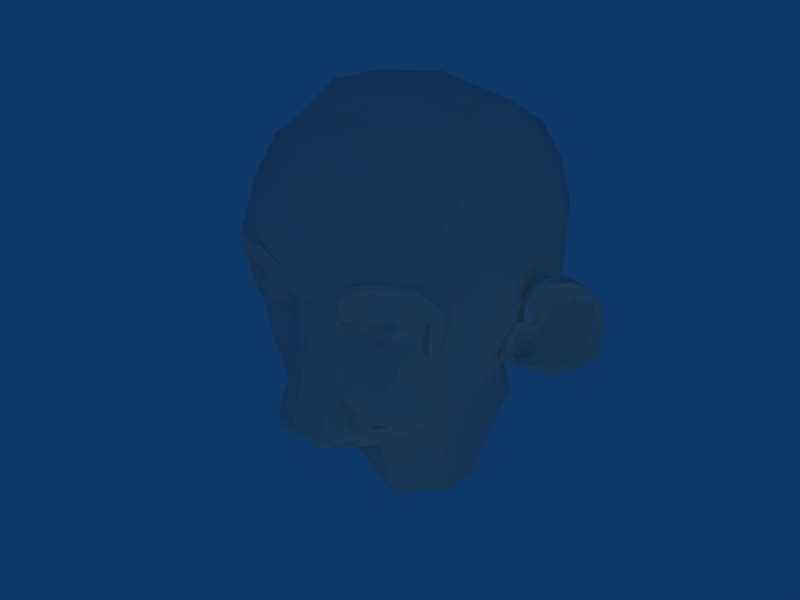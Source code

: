 # Source: GitFace.blend  (saved by Blender 2.63.0; exported with 4.5.12 LTS)
import bpy
from mathutils import Matrix  # noqa: F401  (used for matrix-valued properties, if any)

bpy.ops.wm.read_factory_settings(use_empty=True)
scene = bpy.context.scene
scene.name = 'Scene'

# ---- collections
col_collection_1 = bpy.data.collections.new('Collection 1'); scene.collection.children.link(col_collection_1)

# ---- materials (node trees are filled in below, after node groups)
mat_paintthis = bpy.data.materials.new('Paintthis')
mat_paintthis.alpha_threshold = 0.0
mat_paintthis.preview_render_type = 'FLAT'
mat_paintthis.roughness = 0.5
mat_paintthis.specular_intensity = 0.1344
mat_paintthis.line_color = (0.0, 0.0, 0.0, 1.0)

# ---- node groups
ng_auto_smooth = bpy.data.node_groups.new('Auto Smooth', 'GeometryNodeTree')
_s = ng_auto_smooth.interface.new_socket(name='Geometry', in_out='OUTPUT', socket_type='NodeSocketGeometry')
_s = ng_auto_smooth.interface.new_socket(name='Geometry', in_out='INPUT', socket_type='NodeSocketGeometry')
_s = ng_auto_smooth.interface.new_socket(name='Angle', in_out='INPUT', socket_type='NodeSocketFloat')
_s.subtype = 'ANGLE'
_s.min_value = 0.0
_s.max_value = 3.142
ng_auto_smooth.is_modifier = True
_N = ng_auto_smooth.nodes; _L = ng_auto_smooth.links
n0 = _N.new('NodeGroupOutput'); n0.name = 'Group Output'; n0.location = (480, -100)
n1 = _N.new('NodeGroupInput'); n1.name = 'Group Input'; n1.location = (-420, -300)
n2 = _N.new('NodeGroupInput'); n2.name = 'Group Input.001'; n2.location = (-60, -100)
n3 = _N.new('GeometryNodeSetShadeSmooth'); n3.name = 'Set Shade Smooth'; n3.location = (120, -100)
n3.domain = 'EDGE'
n4 = _N.new('GeometryNodeSetShadeSmooth'); n4.name = 'Set Shade Smooth.001'; n4.location = (300, -100)
n5 = _N.new('GeometryNodeInputMeshEdgeAngle'); n5.name = 'Edge Angle'; n5.location = (-420, -220)
n6 = _N.new('GeometryNodeInputEdgeSmooth'); n6.name = 'Is Edge Smooth'; n6.location = (-60, -160)
n7 = _N.new('GeometryNodeInputShadeSmooth'); n7.name = 'Is Face Smooth'; n7.location = (-240, -340)
n8 = _N.new('FunctionNodeBooleanMath'); n8.name = 'Boolean Math'; n8.location = (-60, -220)
n9 = _N.new('FunctionNodeCompare'); n9.name = 'Compare'; n9.location = (-240, -180)
n9.operation = 'LESS_EQUAL'
_L.new(n5.outputs[0], n9.inputs[0])
_L.new(n4.outputs[0], n0.inputs[0])
_L.new(n1.outputs[1], n9.inputs[1])
_L.new(n9.outputs[0], n8.inputs[0])
_L.new(n7.outputs[0], n8.inputs[1])
_L.new(n2.outputs[0], n3.inputs[0])
_L.new(n6.outputs[0], n3.inputs[1])
_L.new(n3.outputs[0], n4.inputs[0])
_L.new(n8.outputs[0], n3.inputs[2])
n0.is_active_output = True

# ---- material node trees

# ---- world
world_world = bpy.data.worlds.new('World'); scene.world = world_world
world_world.color = (0.05656, 0.2208, 0.4)
world_world.use_sun_shadow = False
world_world.sun_shadow_jitter_overblur = 0.0
world_world.cycles.sampling_method = 'MANUAL'
world_world.cycles.sample_map_resolution = 256

# ---- lights
light_spot_006 = bpy.data.lights.new('Spot.006', 'SUN')
light_spot_006.color = (1.0, 0.9658, 0.5008)
light_spot_006.transmission_factor = 0.0
light_spot_006.cutoff_distance = 30.0
light_spot_006.use_shadow = False
light_spot_006.angle = 1.571
light_spot_006.energy = 0.21
light_spot_006.shadow_buffer_clip_start = 1.001
light_spot_006.shadow_soft_size = 1.0
light_spot_006.shadow_cascade_max_distance = 1000.0
light_spot_006.cycles.use_multiple_importance_sampling = False
light_spot_002 = bpy.data.lights.new('Spot.002', 'SPOT')
light_spot_002.color = (0.4315, 0.4211, 1.0)
light_spot_002.transmission_factor = 0.0
light_spot_002.cutoff_distance = 30.0
light_spot_002.use_shadow = False
light_spot_002.energy = 100.0
light_spot_002.shadow_buffer_clip_start = 1.001
light_spot_002.shadow_soft_size = 1.0
light_spot_002.shadow_maximum_resolution = 0.006
light_spot_002.use_absolute_resolution = True
light_spot_002.spot_size = 1.309
light_spot_002.cycles.use_multiple_importance_sampling = False
light_spot_001 = bpy.data.lights.new('Spot.001', 'SPOT')
light_spot_001.color = (1.0, 0.3865, 0.3993)
light_spot_001.transmission_factor = 0.0
light_spot_001.cutoff_distance = 30.0
light_spot_001.use_shadow = False
light_spot_001.energy = 49.0
light_spot_001.shadow_buffer_clip_start = 1.001
light_spot_001.shadow_soft_size = 1.0
light_spot_001.shadow_maximum_resolution = 0.006
light_spot_001.use_absolute_resolution = True
light_spot_001.spot_size = 1.309
light_spot_001.cycles.use_multiple_importance_sampling = False
light_spot = bpy.data.lights.new('Spot', 'SPOT')
light_spot.color = (0.5304, 0.9, 0.5188)
light_spot.transmission_factor = 0.0
light_spot.cutoff_distance = 30.0
light_spot.energy = 100.0
light_spot.shadow_buffer_clip_start = 1.001
light_spot.shadow_soft_size = 1.0
light_spot.shadow_maximum_resolution = 0.006
light_spot.use_absolute_resolution = True
light_spot.spot_size = 1.309
light_spot.cycles.use_multiple_importance_sampling = False

# ---- meshes
me_cube = bpy.data.meshes.new('Cube')
me_cube.from_pydata([(1.328, 1.567, 0.5177), (1.301, 1.52, 0.47), (1.283, 1.472, 0.4208), (1.366, 1.467, 0.6076), (1.325, 1.419, 0.5548), (1.364, 1.366, 0.6916), (1.331, 1.297, 0.7072), (1.407, 1.445, 0.7612), (1.406, 1.38, 0.7936), (1.363, 1.33, 0.8286), (1.443, 1.455, 0.8877), (1.407, 1.418, 0.9367), (1.52, 1.561, 0.9256), (1.466, 1.566, 0.9834), (1.627, 1.66, 0.9481), (1.556, 1.672, 0.8733), (1.549, 1.696, 0.9781), (1.727, 1.822, 0.8731), (1.668, 1.804, 0.8412), (1.671, 1.845, 0.8908), (1.845, 1.929, 0.7318), (1.767, 1.899, 0.715), (1.707, 1.956, 0.7225), (1.792, 1.857, 0.4436), (1.893, 1.93, 0.4282), (1.748, 1.949, 0.4586), (1.842, 1.901, 0.1804), (1.758, 1.866, 0.2092), (1.681, 1.926, 0.2417), (1.684, 1.814, 0.03601), (1.639, 1.788, 0.07317), (1.57, 1.836, 0.09739), (1.503, 1.684, -0.04543), (1.476, 1.654, 0.02132), (1.43, 1.705, 0.01155), (1.36, 1.497, 0.0661), (1.355, 1.5, 0.01797), (1.296, 1.521, 0.01711), (1.244, 1.349, 0.0797), (1.229, 1.306, 0.06061), (1.162, 1.311, 0.05921), (1.187, 1.286, 0.1315), (1.151, 1.227, 0.1063), (1.116, 1.229, 0.1115), (1.198, 1.318, 0.259), (1.172, 1.252, 0.2814), (1.242, 1.419, 0.4038), (1.389, 1.45, 0.6798), (1.225, 1.372, 0.3785), (1.489, 1.576, 0.8682), (1.499, 1.788, 0.1684), (1.392, 1.665, 0.1552), (1.318, 1.519, 0.114), (1.229, 1.409, 0.1109), (1.198, 1.356, 0.1631), (1.207, 1.393, 0.2731), (1.209, 1.432, 0.3349), (1.438, 1.506, 0.8372), (1.215, 1.513, 0.3531), (1.233, 1.577, 0.381), (1.185, 1.526, 0.3495), (1.18, 1.49, 0.3063), (1.185, 1.441, 0.2941), (1.335, 1.473, 0.606), (1.281, 1.53, 0.5554), (1.279, 1.573, 0.5152), (1.377, 1.451, 0.7617), (1.407, 1.512, 0.8378), (1.128, 1.409, 0.1715), (1.451, 1.584, 0.8683), (1.121, 1.415, 0.1181), (1.205, 1.525, 0.1175), (1.337, 1.671, 0.1782), (1.387, 1.767, 0.2491), (1.462, 1.859, 0.3181), (1.554, 1.869, 0.279), (1.497, 1.677, 0.8653), (1.358, 1.456, 0.679), (1.28, 1.607, 0.4171), (1.263, 1.628, 0.4808), (1.637, 1.872, 0.4762), (1.574, 1.889, 0.6859), (1.523, 1.799, 0.8128), (1.212, 1.664, 0.2165), (1.18, 1.555, 0.1681), (1.163, 1.494, 0.1877), (1.187, 1.643, 0.2382), (1.359, 1.796, 0.6152), (1.335, 1.754, 0.5748), (1.337, 1.597, 0.661), (1.363, 1.668, 0.7345), (1.343, 1.829, 0.502), (1.314, 1.785, 0.494), (1.297, 1.804, 0.3739), (1.282, 1.765, 0.4094), (1.262, 1.751, 0.292), (1.253, 1.73, 0.3323), (1.511, 1.877, 0.4911), (1.518, 1.856, 0.654), (1.476, 1.767, 0.7833), (1.352, 1.412, 0.9294), (1.381, 1.539, 0.9723), (1.428, 1.664, 0.9553), (1.417, 1.824, 0.8753), (1.424, 1.939, 0.7139), (1.419, 1.944, 0.5064), (1.379, 1.91, 0.3472), (1.304, 1.806, 0.2061), (1.215, 1.67, 0.1213), (1.101, 1.505, 0.05007), (0.5529, 0.2966, -0.6161), (1.029, 1.221, 2.15), (0.6314, -0.4949, 1.236), (0.0, -0.2404, -0.7409), (0.0, 0.9458, 2.593), (1.272, 1.492, 0.844), (0.778, 0.08265, -0.2731), (0.0, -0.6133, 0.5224), (0.4279, 1.099, -1.61), (1.108, 0.4927, 1.933), (0.0, 0.9889, -1.807), (0.4701, 0.8707, -0.7195), (1.028, -0.2371, 1.266), (0.0, 0.4986, -0.8212), (0.0, 0.1307, 2.309), (1.088, 0.223, 0.3694), (1.133, 0.3612, 1.04), (0.7781, -0.2417, 0.2539), (0.6447, -0.5382, 1.173), (0.0, -0.6046, 1.15), (1.115, -0.1831, 0.9399), (1.038, -0.09232, 0.5444), (0.9938, -0.3335, 1.164), (0.2285, -0.1147, -0.7152), (0.4194, 0.9938, 2.531), (0.1621, -0.5781, 1.148), (0.1156, -0.5846, 0.5034), (0.1579, 1.032, -1.765), (0.175, 0.6488, -0.8002), (0.3458, 0.1521, 2.27), (0.3352, -0.5355, 0.9728), (0.3448, -0.3921, 0.3908), (0.7838, -0.266, 0.685), (0.8439, -0.2419, 0.703), (0.8654, -0.2273, 0.7641), (0.797, -0.2572, 0.8177), (0.7139, -0.2872, 0.8296), (0.6627, -0.297, 0.795), (0.724, -0.2744, 0.6894), (0.4651, -0.1616, -0.4909), (0.6124, -0.1228, -0.3323), (0.5674, -0.2934, -0.06405), (0.2292, -0.2992, -0.6629), (0.0, -0.3806, -0.7125), (0.0, -0.7284, 0.2485), (0.08757, -0.6802, 0.2415), (0.3411, -0.4108, 0.1537), (0.4484, -0.3363, -0.45), (0.4094, -0.3304, -0.5234), (0.417, -0.37, -0.3957), (0.1797, -0.5009, -0.616), (0.0, -0.5941, -0.6188), (0.0, -0.8638, -0.08657), (0.1163, -0.8049, -0.09523), (0.3459, -0.5144, -0.4093), (0.0, -0.6527, -0.4666), (0.3263, -0.4005, -0.5063), (0.2892, -0.3833, -0.5266), (0.3116, -0.4195, -0.4829), (0.1586, -0.546, -0.5545), (0.0, -0.6431, -0.5666), (0.2796, -0.4428, -0.4693), (0.0, -0.6507, -0.5003), (0.7408, 1.072, 2.42), (0.7251, 0.2619, 2.156), (0.4243, 0.9429, -1.06), (1.059, 0.06039, 1.655), (0.0, 0.7296, -1.173), (0.0, -0.3803, 1.788), (1.126, 0.9656, 0.3122), (1.18, 1.069, 0.5964), (0.1796, 0.7798, -1.134), (0.2445, -0.363, 1.796), (0.6744, -0.247, 1.788), (0.9774, -0.1201, 0.5879), (0.7727, -0.2266, 0.5365), (1.015, -0.08968, 0.8267), (0.9328, -0.2888, 1.072), (0.65, -0.4178, 1.084), (0.3894, -0.4445, 0.9155), (0.5125, -0.2423, 0.5792), (0.2523, -0.4404, 0.694), (0.2683, -0.4691, 0.805), (0.648, -0.2799, 0.7643), (0.3112, -0.401, 0.7633), (0.7987, -0.2086, 0.4599), (0.4536, -0.3208, 0.5247), (0.3589, -0.3261, 0.5653), (0.8497, 0.5135, -0.2377), (1.0, 1.03, 0.0004306), (0.2854, -0.4501, 0.4105), (0.258, -0.5024, 0.1999), (0.1751, -0.8518, -0.4082), (0.3508, -0.3648, -0.477), (0.3324, -0.3497, -0.5229), (0.3534, -0.403, -0.4476), (0.163, -0.538, -0.5743), (0.0, -0.6267, -0.5842), (0.3118, -0.437, -0.4394), (0.0, -0.6507, -0.4826), (0.6811, -0.2703, 0.7048), (0.4037, -0.254, 0.6179), (0.1046, -0.5024, 0.8329), (0.0, -0.4982, 0.8459), (0.6517, -0.278, 0.7399), (0.2976, -0.3613, 0.6952), (0.2776, -0.4012, 0.6327), (0.1853, -0.5458, 0.4637), (0.1865, -0.6292, 0.2377), (0.1407, -0.8811, -0.4001), (0.0, -0.891, -0.3896), (0.6615, -0.2724, 0.7202), (0.3419, -0.3707, 0.646), (0.4182, -0.5615, -0.2816), (0.2629, -0.7268, -0.09126), (0.1798, -0.7951, -0.4138), (0.1947, -0.5954, -0.4494), (0.04134, -0.6553, -0.4576), (0.1934, -0.5306, -0.4755), (0.06225, -0.585, -0.4663), (0.176, -0.5101, -0.4534), (0.04883, -0.6214, -0.4615), (0.0, -0.8583, -0.4044), (0.08831, -0.7934, -0.4191), (1.267, 1.415, 1.45), (1.238, 0.9972, 1.379), (1.197, 0.6218, 1.17), (1.209, 1.213, 0.683), (0.7102, 0.8312, -0.4809), (0.8819, 1.303, -0.2003), (0.6129, 1.033, -0.617), (0.5426, 1.081, -0.8556), (0.6077, 1.149, -1.576), (0.3648, 0.03324, -0.6937), (0.3301, 1.062, -1.658), (0.2961, 0.7863, -0.7801), (0.3502, -0.2059, -0.6084), (0.2739, -0.32, -0.5741), (0.2526, -0.392, -0.5491), (0.2935, 0.8493, -1.124), (0.2462, -0.3634, -0.561), (0.4367, 0.9993, -1.311), (0.0, 0.8359, -1.426), (0.1846, 0.8795, -1.422), (0.5784, 1.122, -1.199), (0.3197, 0.9376, -1.369), (0.0, 1.958, 2.488), (0.4562, 1.967, 2.412), (1.029, 2.011, 2.057), (0.7577, 1.963, 2.362), (1.267, 1.782, 1.435), (1.272, 1.601, 0.841), (0.0, 2.776, 2.137), (0.4822, 2.744, 2.095), (0.7562, 2.725, 2.035), (1.029, 2.609, 1.767), (1.265, 2.061, 1.276), (1.254, 1.733, 0.7932), (0.0, 3.209, 1.499), (0.4917, 3.173, 1.471), (0.8009, 3.075, 1.418), (1.029, 2.898, 1.303), (1.255, 2.245, 1.022), (1.249, 1.791, 0.7227), (0.4887, 3.173, 0.7368), (0.0, 3.187, 0.7798), (0.7894, 3.107, 0.6964), (1.029, 2.861, 0.6886), (1.237, 2.322, 0.6703), (1.247, 1.875, 0.5586), (0.4917, 2.918, 0.296), (0.0, 2.966, 0.3139), (1.023, 2.624, 0.2941), (0.739, 2.865, 0.2698), (1.231, 2.289, 0.377), (1.222, 1.871, 0.3992), (0.4465, 2.656, -0.08101), (0.0, 2.637, -0.09803), (0.9271, 2.363, 0.09523), (0.6174, 2.571, -0.08283), (1.135, 2.096, 0.1926), (0.3726, 2.602, -0.2814), (0.0, 2.62, -0.3164), (0.6831, 2.411, -0.1459), (0.5356, 2.573, -0.2579), (0.8226, 2.098, -0.1343), (0.3134, 2.658, -0.5347), (0.0, 2.678, -0.5183), (0.5824, 2.489, -0.5511), (0.4649, 2.643, -0.5427), (0.6076, 2.218, -0.5218), (0.335, 2.825, -0.8518), (0.0, 2.877, -0.8433), (0.6185, 2.611, -0.8634), (0.4829, 2.76, -0.8521), (0.6394, 2.359, -0.9366), (0.8701, 1.455, -0.2303), (0.6606, 1.442, -0.6189), (0.6069, 1.335, -0.9498), (0.6622, 1.218, -1.484), (0.903, 1.597, -0.101), (0.7103, 1.623, -0.4133), (0.6318, 1.594, -0.8501), (0.7476, 1.425, -1.394), (1.035, 1.791, 0.03531), (0.8033, 1.856, -0.2265), (0.632, 1.889, -0.6524), (0.7138, 1.886, -1.098), (1.02, 1.441, 0.03713), (1.059, 1.556, 0.09666), (1.107, 1.648, 0.1608), (1.194, 1.809, 0.3147), (1.013, 1.351, 0.03288), (1.066, 1.276, 0.1225), (1.122, 1.262, 0.2825), (1.196, 1.312, 0.466), (0.933, -0.1595, 0.6167), (0.7623, -0.2227, 0.5925), (0.9575, -0.1256, 0.7823), (0.8236, -0.257, 0.8902), (0.6957, -0.327, 0.9276), (0.5021, -0.3396, 0.8512), (0.5863, -0.2523, 0.6216), (0.4319, -0.325, 0.7812), (0.4796, -0.2536, 0.6457), (0.4281, -0.3087, 0.7313), (0.4439, -0.2822, 0.6934), (0.862, -0.1962, 0.6587), (0.7659, -0.2432, 0.6542), (0.926, -0.1551, 0.7597), (0.8082, -0.2537, 0.8488), (0.6995, -0.3046, 0.8746), (0.5714, -0.3224, 0.8141), (0.6554, -0.2639, 0.6624), (0.5384, -0.295, 0.7779), (0.5619, -0.25, 0.6848), (0.5197, -0.2862, 0.7432), (0.5212, -0.2332, 0.7145), (0.7936, -0.2896, 0.705), (0.8262, -0.2758, 0.7224), (0.8329, -0.2672, 0.7618), (0.7905, -0.2714, 0.7954), (0.7346, -0.2891, 0.7987), (0.7058, -0.2986, 0.7748), (0.7553, -0.2967, 0.7033), (0.6954, -0.2934, 0.7543), (0.726, -0.2942, 0.7121), (0.6975, -0.2924, 0.7398), (0.7075, -0.2922, 0.7252), (0.1585, -0.5497, -0.5348), (0.0, -0.6456, -0.55), (0.1808, -0.5534, -0.5117), (0.08175, -0.5689, -0.4896), (0.0, -0.6466, -0.5246), (0.2508, -0.4546, -0.5195), (1.327, 1.743, 0.7749), (1.335, 1.827, 0.6558), (1.313, 1.832, 0.4995), (1.268, 1.799, 0.3845), (1.215, 1.729, 0.2802), (1.167, 1.628, 0.2126), (1.093, 1.496, 0.1013), (1.251, 1.357, 0.7571), (1.314, 1.352, 0.8336), (1.304, 1.504, 0.8472), (1.313, 1.628, 0.8327), (1.082, 1.331, 0.06038), (1.072, 1.423, 0.08349), (1.213, 1.33, 0.4415), (1.218, 1.364, 0.5161), (1.296, 1.371, 0.5392), (1.284, 1.344, 0.7255), (1.24, 1.37, 0.5084), (1.273, 1.378, 0.7327), (1.091, 1.28, 0.11), (0.1376, -0.7566, -0.4182), (0.7934, -0.3041, 0.7227), (0.8064, -0.3007, 0.7365), (0.8084, -0.2987, 0.7603), (0.7874, -0.3003, 0.7769), (0.753, -0.308, 0.777), (0.7331, -0.3093, 0.7659), (0.7713, -0.3104, 0.7193), (0.7241, -0.3084, 0.7522), (0.753, -0.3131, 0.7227), (0.7245, -0.3092, 0.7406), (0.7334, -0.3106, 0.7294), (0.7889, -0.3119, 0.7541), (0.7598, -0.3167, 0.7595), (0.7806, -0.3145, 0.7357), (0.752, -0.3167, 0.7422), (0.6417, -0.5343, 1.212), (1.182, -0.0207, 0.9752), (1.073, 0.02395, 0.4706), (1.012, -0.3061, 1.22), (0.2586, -0.5542, 1.05), (0.1902, -0.5247, 0.6445), (0.789, -0.2228, 0.3464), (0.3316, -0.3802, 0.4992), (0.4244, -0.3504, 0.4662), (0.1957, -0.4838, 0.8174), (0.2334, -0.4657, 0.5763), (0.124, -0.8527, -0.216), (0.0, -0.9213, -0.2151), (0.277, -0.7751, -0.2049), (0.4038, -0.5864, -0.3739), (0.0, -0.6732, -0.4503), (0.03079, -0.6796, -0.4495), (0.1858, -0.6085, -0.4353), (0.3592, -0.554, -0.4183), (0.3248, -0.2797, -0.5849), (0.1932, -0.688, 0.04706), (0.2734, -0.5416, 0.02559), (0.2041, -0.4171, -0.6438), (0.4655, -0.3263, -0.2843), (0.4415, -0.2652, -0.5074), (0.5468, -0.2772, -0.3431), (0.3809, -0.3887, -0.199), (0.1056, -0.7457, 0.0484), (0.0, -0.8077, 0.0508), (0.0, -0.5425, -0.6734), (0.1519, -0.918, -0.3622), (0.0, -0.9213, -0.3574), (0.2726, -0.7485, -0.4006), (0.0, -0.766, -0.4131), (0.07012, -0.727, -0.4217), (0.2363, -0.6867, -0.4137), (0.2382, -0.8455, -0.3979), (0.148, -0.9055, -0.2749), (0.0, -0.9469, -0.2903), (0.3414, -0.6364, -0.4004), (0.0, -0.7305, -0.4287), (0.1866, -0.6487, -0.4272), (0.33, -0.6194, -0.423), (0.2575, -0.8161, -0.2772)], [(394, 400), (387, 399)], [(0, 3, 4, 1), (1, 4, 380, 2), (3, 47, 5, 4), (4, 5, 6, 380), (47, 7, 8, 5), (5, 8, 9, 6), (7, 57, 10, 8), (8, 10, 11, 9), (57, 49, 12, 10), (10, 12, 13, 11), (49, 15, 14, 12), (12, 14, 16, 13), (15, 18, 17, 14), (14, 17, 19, 16), (18, 21, 20, 17), (17, 20, 22, 19), (21, 23, 24, 20), (20, 24, 25, 22), (23, 27, 26, 24), (24, 26, 28, 25), (27, 30, 29, 26), (26, 29, 31, 28), (30, 33, 32, 29), (29, 32, 34, 31), (33, 35, 36, 32), (32, 36, 37, 34), (35, 38, 39, 36), (36, 39, 40, 37), (38, 41, 42, 39), (39, 42, 43, 40), (41, 44, 45, 42), (44, 48, 378, 45), (48, 46, 382, 378), (79, 0, 1, 78), (2, 59, 78, 1), (46, 58, 59, 2), (27, 75, 50, 30), (30, 50, 51, 33), (33, 51, 52, 35), (35, 52, 53, 38), (38, 53, 54, 41), (41, 54, 55, 44), (44, 55, 56, 48), (54, 68, 62, 55), (55, 62, 58, 56), (46, 48, 56, 58), (58, 60, 59), (62, 61, 60, 58), (7, 66, 67, 57), (57, 67, 69, 49), (53, 70, 68, 54), (52, 71, 70, 53), (51, 72, 71, 52), (50, 73, 72, 51), (75, 74, 73, 50), (49, 69, 76, 15), (47, 77, 66, 7), (3, 63, 77, 47), (23, 80, 75, 27), (21, 81, 80, 23), (18, 82, 81, 21), (15, 76, 82, 18), (83, 86, 85, 84), (85, 61, 62, 68), (86, 60, 61, 85), (87, 90, 89, 88), (66, 89, 90, 67), (66, 77, 89), (63, 64, 89, 77), (88, 89, 64, 65), (88, 92, 91, 87), (92, 94, 93, 91), (94, 96, 95, 93), (96, 86, 83, 95), (70, 85, 68), (71, 84, 85, 70), (72, 83, 84, 71), (73, 95, 83, 72), (74, 93, 95, 73), (97, 91, 93, 74), (98, 87, 91, 97), (99, 90, 87, 98), (69, 67, 90, 99), (80, 97, 74, 75), (81, 98, 97, 80), (82, 99, 98, 81), (76, 69, 99, 82), (60, 86, 96, 59), (59, 96, 94, 78), (78, 94, 92, 79), (79, 92, 88, 65), (0, 79, 65, 3), (3, 65, 64, 63), (9, 373, 381, 6), (11, 100, 373, 9), (13, 101, 100, 11), (16, 102, 101, 13), (19, 103, 102, 16), (22, 104, 103, 19), (25, 105, 104, 22), (28, 106, 105, 25), (31, 107, 106, 28), (34, 108, 107, 31), (37, 109, 108, 34), (40, 376, 109, 37), (43, 384, 376, 40), (402, 130, 131, 403), (401, 128, 132, 404), (404, 132, 130, 402), (124, 139, 134, 114), (123, 138, 133, 113), (405, 401, 112, 135), (110, 116, 150, 149), (116, 127, 151, 150), (113, 133, 152, 153), (136, 117, 154, 155), (127, 141, 156, 151), (425, 426, 157, 158), (426, 424, 159, 157), (430, 423, 160, 161), (428, 429, 162, 163), (424, 427, 164, 159), (139, 174, 173, 134), (174, 119, 111, 173), (180, 126, 125, 179), (181, 138, 123, 177), (135, 182, 178, 129), (182, 139, 124, 178), (122, 176, 183, 112), (176, 119, 174, 183), (112, 183, 182, 135), (183, 174, 139, 182), (130, 186, 184, 131), (132, 187, 186, 130), (128, 188, 187, 132), (140, 189, 188, 128), (194, 189, 140, 192), (131, 184, 185, 195), (185, 190, 196, 195), (403, 131, 195, 407), (125, 198, 199, 179), (116, 198, 125, 127), (409, 196, 197, 408), (407, 195, 196, 409), (157, 203, 204, 158), (203, 166, 167, 204), (159, 205, 203, 157), (205, 168, 166, 203), (160, 206, 207, 161), (206, 169, 170, 207), (164, 208, 205, 159), (208, 171, 168, 205), (129, 213, 212, 135), (405, 410, 192, 140), (117, 136, 212, 213), (406, 191, 192, 410), (191, 215, 194, 192), (196, 190, 211, 197), (200, 217, 218, 201), (217, 136, 155, 218), (432, 220, 219, 431), (406, 411, 216, 191), (411, 408, 197, 216), (191, 216, 222, 215), (216, 197, 211, 222), (421, 224, 223, 422), (428, 163, 224, 421), (431, 219, 202, 437), (414, 415, 223, 224), (141, 200, 201, 156), (427, 422, 223, 164), (209, 231, 227, 165), (231, 230, 226, 227), (230, 208, 164, 226), (172, 229, 231, 209), (229, 228, 230, 231), (228, 171, 208, 230), (232, 219, 220), (219, 232, 233, 202), (417, 227, 226, 418), (119, 235, 234, 111), (235, 372, 115, 234), (176, 236, 235, 119), (122, 126, 236, 176), (372, 235, 236, 237), (126, 180, 237, 236), (198, 238, 239, 199), (110, 238, 198, 116), (110, 121, 240, 238), (121, 175, 241, 240), (238, 240, 306, 239), (110, 243, 245, 121), (243, 133, 138, 245), (133, 243, 246, 152), (243, 110, 149, 246), (423, 420, 247, 160), (420, 425, 158, 247), (121, 245, 249, 175), (245, 138, 181, 249), (204, 250, 247, 158), (250, 206, 160, 247), (167, 248, 250, 204), (248, 169, 206, 250), (137, 253, 252, 120), (253, 181, 177, 252), (242, 254, 251, 118), (254, 241, 175, 251), (249, 255, 251, 175), (255, 244, 118, 251), (181, 253, 255, 249), (253, 137, 244, 255), (114, 134, 257, 256), (173, 111, 258, 259), (134, 173, 259, 257), (111, 234, 260, 258), (234, 115, 261, 260), (256, 257, 263, 262), (259, 258, 265, 264), (257, 259, 264, 263), (258, 260, 266, 265), (260, 261, 267, 266), (262, 263, 269, 268), (264, 265, 271, 270), (263, 264, 270, 269), (265, 266, 272, 271), (266, 267, 273, 272), (268, 269, 274, 275), (270, 271, 277, 276), (269, 270, 276, 274), (271, 272, 278, 277), (272, 273, 279, 278), (275, 274, 280, 281), (276, 277, 282, 283), (274, 276, 283, 280), (277, 278, 284, 282), (278, 279, 285, 284), (281, 280, 286, 287), (283, 282, 288, 289), (280, 283, 289, 286), (282, 284, 290, 288), (284, 285, 321, 290), (287, 286, 291, 292), (289, 288, 293, 294), (286, 289, 294, 291), (288, 290, 295, 293), (292, 291, 296, 297), (294, 293, 298, 299), (291, 294, 299, 296), (293, 295, 300, 298), (297, 296, 301, 302), (299, 298, 303, 304), (296, 299, 304, 301), (298, 300, 305, 303), (240, 241, 307, 306), (241, 254, 308, 307), (254, 242, 309, 308), (306, 307, 311, 310), (307, 308, 312, 311), (308, 309, 313, 312), (310, 311, 315, 314), (311, 312, 316, 315), (312, 313, 317, 316), (290, 314, 315, 295), (295, 315, 316, 300), (300, 316, 317, 305), (306, 310, 319, 318), (310, 314, 320, 319), (314, 290, 321, 320), (179, 324, 325, 180), (179, 199, 323, 324), (199, 239, 322, 323), (239, 306, 318, 322), (180, 325, 379, 237), (184, 326, 327, 185), (186, 328, 326, 184), (187, 329, 328, 186), (188, 330, 329, 187), (189, 331, 330, 188), (185, 327, 332, 190), (331, 189, 194, 333), (334, 211, 190, 332), (215, 335, 333, 194), (222, 336, 335, 215), (211, 334, 336, 222), (326, 337, 338, 327), (337, 143, 142, 338), (328, 339, 337, 326), (339, 144, 143, 337), (329, 340, 339, 328), (340, 145, 144, 339), (330, 341, 340, 329), (341, 146, 145, 340), (331, 342, 341, 330), (342, 147, 146, 341), (327, 338, 343, 332), (338, 142, 148, 343), (147, 342, 344, 193), (342, 331, 333, 344), (210, 345, 343, 148), (345, 334, 332, 343), (335, 346, 344, 333), (346, 214, 193, 344), (336, 347, 346, 335), (347, 221, 214, 346), (334, 345, 347, 336), (345, 210, 221, 347), (142, 143, 349, 348), (143, 144, 350, 349), (144, 145, 351, 350), (145, 146, 352, 351), (146, 147, 353, 352), (148, 142, 348, 354), (147, 193, 355, 353), (210, 148, 354, 356), (193, 214, 357, 355), (214, 221, 358, 357), (221, 210, 356, 358), (169, 359, 360, 170), (167, 364, 248), (229, 362, 361, 228), (228, 361, 364, 171), (172, 363, 362, 229), (171, 364, 168), (168, 364, 166), (248, 364, 359, 169), (166, 364, 167), (103, 365, 375, 102), (104, 366, 365, 103), (105, 367, 366, 104), (106, 368, 367, 105), (107, 369, 368, 106), (108, 370, 369, 107), (109, 371, 370, 108), (273, 366, 367, 279), (279, 367, 368, 285), (285, 368, 369, 321), (320, 321, 369, 370), (319, 320, 370, 371), (267, 365, 366, 273), (261, 375, 365, 267), (102, 375, 374, 101), (115, 374, 375, 261), (318, 377, 376, 322), (318, 319, 371, 377), (109, 376, 377, 371), (325, 378, 382, 379), (324, 45, 378, 325), (2, 380, 382, 46), (6, 381, 382, 380), (42, 45, 324, 43), (115, 372, 383, 374), (237, 379, 383, 372), (379, 382, 381, 383), (43, 324, 323, 384), (322, 376, 384, 323), (373, 374, 383, 381), (100, 101, 374, 373), (436, 385, 233, 435), (436, 433, 225, 385), (202, 233, 385, 225), (352, 353, 391, 390), (349, 350, 388, 387), (386, 392, 354, 348), (355, 357, 395, 393), (350, 351, 389, 388), (348, 349, 387, 386), (357, 358, 396, 395), (353, 355, 393, 391), (351, 352, 390, 389), (394, 396, 358, 356), (392, 394, 356, 354), (388, 389, 397), (387, 388, 397), (395, 396, 400), (389, 390, 398, 397), (399, 400, 396, 394), (390, 391, 398), (391, 393, 400, 398), (399, 394, 392), (393, 395, 400), (126, 402, 403, 125), (112, 401, 404, 122), (122, 404, 402, 126), (140, 128, 401, 405), (125, 403, 407, 127), (141, 409, 408, 200), (127, 407, 409, 141), (135, 212, 410, 405), (136, 406, 410, 212), (136, 217, 411, 406), (217, 200, 408, 411), (399, 392, 386), (399, 397, 398, 400), (386, 387, 397, 399), (359, 364, 361), (359, 361, 362, 363, 360), (162, 413, 412, 163), (163, 412, 414, 224), (444, 440, 415, 414), (227, 417, 416, 165), (441, 417, 418, 442), (164, 419, 418, 226), (164, 223, 415, 419), (153, 152, 423, 430), (149, 150, 426, 425), (246, 149, 425, 420), (155, 428, 421, 218), (151, 156, 427, 424), (156, 201, 422, 427), (218, 421, 422, 201), (150, 151, 424, 426), (152, 246, 420, 423), (155, 154, 429, 428), (439, 432, 431, 438), (438, 431, 437, 444), (443, 436, 435, 442), (443, 440, 433, 436), (202, 225, 433, 437), (232, 434, 435, 233), (417, 441, 416), (437, 433, 440, 444), (434, 441, 442, 435), (413, 439, 438, 412), (412, 438, 444, 414), (419, 443, 442, 418), (419, 415, 440, 443)])
me_cube.polygons.foreach_set('use_smooth', [True] * 426)
_k = set([(115, 261), (115, 372), (261, 267), (267, 273), (273, 279), (279, 285), (285, 321), (318, 319), (318, 322), (319, 320), (320, 321), (322, 323)])
me_cube.attributes.new('sharp_edge', 'BOOLEAN', 'EDGE').data.foreach_set('value', [ (min(e.vertices), max(e.vertices)) in _k for e in me_cube.edges])
_uv = me_cube.uv_layers.new(name='UVTex')
_uv.uv.foreach_set('vector', [0.8058, 0.1546, 0.8183, 0.172, 0.8071, 0.181, 0.7962, 0.1585, 0.7962, 0.1585, 0.8071, 0.181, 0.8017, 0.1928, 0.7852, 0.1631, 0.8183, 0.172, 0.8316, 0.1755, 0.8339, 0.1884, 0.8071, 0.181, 0.8071, 0.181, 0.8339, 0.1884, 0.8374, 0.1999, 0.8017, 0.1928, 0.8316, 0.1755, 0.8453, 0.1749, 0.8513, 0.1838, 0.8339, 0.1884, 0.8339, 0.1884, 0.8513, 0.1838, 0.8587, 0.1937, 0.8374, 0.1999, 0.8453, 0.1749, 0.8579, 0.1661, 0.8654, 0.1728, 0.8513, 0.1838, 0.8513, 0.1838, 0.8654, 0.1728, 0.8733, 0.1788, 0.8587, 0.1937, 0.8579, 0.1661, 0.8635, 0.1568, 0.8713, 0.1596, 0.8654, 0.1728, 0.8654, 0.1728, 0.8713, 0.1596, 0.8804, 0.1613, 0.8733, 0.1788, 0.8635, 0.1568, 0.8654, 0.1448, 0.8738, 0.1473, 0.8713, 0.1596, 0.8713, 0.1596, 0.8738, 0.1473, 0.8817, 0.1449, 0.8804, 0.1613, 0.8654, 0.1448, 0.8631, 0.1287, 0.8727, 0.1257, 0.8738, 0.1473, 0.8738, 0.1473, 0.8727, 0.1257, 0.8777, 0.1239, 0.8817, 0.1449, 0.8631, 0.1287, 0.8524, 0.1111, 0.8595, 0.1054, 0.8727, 0.1257, 0.8727, 0.1257, 0.8595, 0.1054, 0.8641, 0.1019, 0.8777, 0.1239, 0.8524, 0.1111, 0.8294, 0.09478, 0.835, 0.08761, 0.8595, 0.1054, 0.8595, 0.1054, 0.835, 0.08761, 0.8389, 0.08237, 0.8641, 0.1019, 0.8294, 0.09478, 0.8056, 0.08737, 0.81, 0.07878, 0.835, 0.08761, 0.835, 0.08761, 0.81, 0.07878, 0.8122, 0.07235, 0.8389, 0.08237, 0.8056, 0.08737, 0.7812, 0.0871, 0.7804, 0.07595, 0.81, 0.07878, 0.81, 0.07878, 0.7804, 0.07595, 0.7815, 0.06918, 0.8122, 0.07235, 0.7812, 0.0871, 0.7568, 0.09147, 0.7544, 0.08283, 0.7804, 0.07595, 0.7804, 0.07595, 0.7544, 0.08283, 0.754, 0.07509, 0.7815, 0.06918, 0.7568, 0.09147, 0.7325, 0.1023, 0.7256, 0.0963, 0.7544, 0.08283, 0.7544, 0.08283, 0.7256, 0.0963, 0.7231, 0.09191, 0.754, 0.07509, 0.7325, 0.1023, 0.7215, 0.117, 0.7112, 0.1114, 0.7256, 0.0963, 0.7256, 0.0963, 0.7112, 0.1114, 0.7027, 0.1084, 0.7231, 0.09191, 0.7215, 0.117, 0.7197, 0.137, 0.7078, 0.1374, 0.7112, 0.1114, 0.7112, 0.1114, 0.7078, 0.1374, 0.7016, 0.1415, 0.7027, 0.1084, 0.7197, 0.137, 0.7368, 0.1598, 0.7261, 0.174, 0.7078, 0.1374, 0.7368, 0.1598, 0.762, 0.1749, 0.765, 0.1971, 0.7261, 0.174, 0.762, 0.1749, 0.7738, 0.1711, 0.787, 0.2001, 0.765, 0.1971, 0.8061, 0.1408, 0.8058, 0.1546, 0.7962, 0.1585, 0.7941, 0.1407, 0.7852, 0.1631, 0.7846, 0.1412, 0.7941, 0.1407, 0.7962, 0.1585, 0.7738, 0.1711, 0.7756, 0.1476, 0.7846, 0.1412, 0.7852, 0.1631, 0.8056, 0.08737, 0.803, 0.09392, 0.7832, 0.09673, 0.7812, 0.0871, 0.7812, 0.0871, 0.7832, 0.09673, 0.765, 0.1003, 0.7568, 0.09147, 0.7568, 0.09147, 0.765, 0.1003, 0.7436, 0.1093, 0.7325, 0.1023, 0.7325, 0.1023, 0.7436, 0.1093, 0.7342, 0.1227, 0.7215, 0.117, 0.7215, 0.117, 0.7342, 0.1227, 0.7327, 0.1367, 0.7197, 0.137, 0.7197, 0.137, 0.7327, 0.1367, 0.7499, 0.1528, 0.7368, 0.1598, 0.7368, 0.1598, 0.7499, 0.1528, 0.7642, 0.1568, 0.762, 0.1749, 0.7327, 0.1367, 0.7454, 0.1326, 0.7603, 0.1483, 0.7499, 0.1528, 0.7499, 0.1528, 0.7603, 0.1483, 0.7756, 0.1476, 0.7642, 0.1568, 0.7738, 0.1711, 0.762, 0.1749, 0.7642, 0.1568, 0.7756, 0.1476, 0.7756, 0.1476, 0.7749, 0.1424, 0.7846, 0.1412, 0.7603, 0.1483, 0.7673, 0.143, 0.7749, 0.1424, 0.7756, 0.1476, 0.8453, 0.1749, 0.8433, 0.1703, 0.8546, 0.1633, 0.8579, 0.1661, 0.8579, 0.1661, 0.8546, 0.1633, 0.8598, 0.1555, 0.8635, 0.1568, 0.7342, 0.1227, 0.7445, 0.1261, 0.7454, 0.1326, 0.7327, 0.1367, 0.7436, 0.1093, 0.7491, 0.1162, 0.7445, 0.1261, 0.7342, 0.1227, 0.765, 0.1003, 0.7666, 0.1045, 0.7491, 0.1162, 0.7436, 0.1093, 0.7832, 0.09673, 0.7832, 0.1011, 0.7666, 0.1045, 0.765, 0.1003, 0.803, 0.09392, 0.8007, 0.1003, 0.7832, 0.1011, 0.7832, 0.09673, 0.8635, 0.1568, 0.8598, 0.1555, 0.8614, 0.1447, 0.8654, 0.1448, 0.8316, 0.1755, 0.8314, 0.1703, 0.8433, 0.1703, 0.8453, 0.1749, 0.8183, 0.172, 0.8205, 0.1663, 0.8314, 0.1703, 0.8316, 0.1755, 0.8294, 0.09478, 0.8272, 0.09843, 0.803, 0.09392, 0.8056, 0.08737, 0.8524, 0.1111, 0.8494, 0.1139, 0.8272, 0.09843, 0.8294, 0.09478, 0.8631, 0.1287, 0.859, 0.1302, 0.8494, 0.1139, 0.8524, 0.1111, 0.8654, 0.1448, 0.8614, 0.1447, 0.859, 0.1302, 0.8631, 0.1287, 0.7694, 0.1113, 0.7704, 0.1162, 0.7543, 0.1278, 0.7567, 0.1189, 0.7543, 0.1278, 0.7673, 0.143, 0.7603, 0.1483, 0.7454, 0.1326, 0.7704, 0.1162, 0.7749, 0.1424, 0.7673, 0.143, 0.7543, 0.1278, 0.8304, 0.125, 0.8415, 0.1439, 0.8302, 0.1503, 0.8235, 0.1282, 0.8433, 0.1703, 0.8302, 0.1503, 0.8415, 0.1439, 0.8546, 0.1633, 0.8433, 0.1703, 0.8314, 0.1703, 0.8302, 0.1503, 0.8205, 0.1663, 0.8163, 0.1549, 0.8302, 0.1503, 0.8314, 0.1703, 0.8235, 0.1282, 0.8302, 0.1503, 0.8163, 0.1549, 0.8103, 0.1491, 0.8235, 0.1282, 0.8141, 0.1206, 0.8176, 0.1154, 0.8304, 0.125, 0.8141, 0.1206, 0.8012, 0.1174, 0.7985, 0.1093, 0.8176, 0.1154, 0.8012, 0.1174, 0.7881, 0.1153, 0.7839, 0.1088, 0.7985, 0.1093, 0.7881, 0.1153, 0.7704, 0.1162, 0.7694, 0.1113, 0.7839, 0.1088, 0.7445, 0.1261, 0.7543, 0.1278, 0.7454, 0.1326, 0.7491, 0.1162, 0.7567, 0.1189, 0.7543, 0.1278, 0.7445, 0.1261, 0.7666, 0.1045, 0.7694, 0.1113, 0.7567, 0.1189, 0.7491, 0.1162, 0.7832, 0.1011, 0.7839, 0.1088, 0.7694, 0.1113, 0.7666, 0.1045, 0.8007, 0.1003, 0.7985, 0.1093, 0.7839, 0.1088, 0.7832, 0.1011, 0.8228, 0.1067, 0.8176, 0.1154, 0.7985, 0.1093, 0.8007, 0.1003, 0.8384, 0.1205, 0.8304, 0.125, 0.8176, 0.1154, 0.8228, 0.1067, 0.8489, 0.1356, 0.8415, 0.1439, 0.8304, 0.125, 0.8384, 0.1205, 0.8598, 0.1555, 0.8546, 0.1633, 0.8415, 0.1439, 0.8489, 0.1356, 0.8272, 0.09843, 0.8228, 0.1067, 0.8007, 0.1003, 0.803, 0.09392, 0.8494, 0.1139, 0.8384, 0.1205, 0.8228, 0.1067, 0.8272, 0.09843, 0.859, 0.1302, 0.8489, 0.1356, 0.8384, 0.1205, 0.8494, 0.1139, 0.8614, 0.1447, 0.8598, 0.1555, 0.8489, 0.1356, 0.859, 0.1302, 0.7749, 0.1424, 0.7704, 0.1162, 0.7881, 0.1153, 0.7846, 0.1412, 0.7846, 0.1412, 0.7881, 0.1153, 0.8012, 0.1174, 0.7941, 0.1407, 0.7941, 0.1407, 0.8012, 0.1174, 0.8141, 0.1206, 0.8061, 0.1408, 0.8061, 0.1408, 0.8141, 0.1206, 0.8235, 0.1282, 0.8103, 0.1491, 0.8058, 0.1546, 0.8061, 0.1408, 0.8103, 0.1491, 0.8183, 0.172, 0.8183, 0.172, 0.8103, 0.1491, 0.8163, 0.1549, 0.8205, 0.1663, 0.8587, 0.1937, 0.866, 0.2014, 0.8408, 0.2176, 0.8374, 0.1999, 0.8733, 0.1788, 0.878, 0.1854, 0.866, 0.2014, 0.8587, 0.1937, 0.8804, 0.1613, 0.887, 0.1696, 0.878, 0.1854, 0.8733, 0.1788, 0.8817, 0.1449, 0.8927, 0.1502, 0.887, 0.1696, 0.8804, 0.1613, 0.8777, 0.1239, 0.8932, 0.123, 0.8927, 0.1502, 0.8817, 0.1449, 0.8641, 0.1019, 0.8783, 0.09138, 0.8932, 0.123, 0.8777, 0.1239, 0.8389, 0.08237, 0.8455, 0.06425, 0.8783, 0.09138, 0.8641, 0.1019, 0.8122, 0.07235, 0.8103, 0.05275, 0.8455, 0.06425, 0.8389, 0.08237, 0.7815, 0.06918, 0.7731, 0.05364, 0.8103, 0.05275, 0.8122, 0.07235, 0.754, 0.07509, 0.7411, 0.06155, 0.7731, 0.05364, 0.7815, 0.06918, 0.7231, 0.09191, 0.7086, 0.07835, 0.7411, 0.06155, 0.754, 0.07509, 0.7027, 0.1084, 0.6811, 0.1106, 0.7086, 0.07835, 0.7231, 0.09191, 0.7016, 0.1415, 0.6885, 0.137, 0.6811, 0.1106, 0.7027, 0.1084, 0.3205, 0.5682, 0.2957, 0.5623, 0.2713, 0.5218, 0.2992, 0.5016, 0.1913, 0.6422, 0.1907, 0.629, 0.2467, 0.6255, 0.2557, 0.6367, 0.2557, 0.6367, 0.2467, 0.6255, 0.2957, 0.5623, 0.3205, 0.5682, 0.3536, 0.9872, 0.3481, 0.924, 0.4816, 0.9003, 0.4906, 0.9742, 0.2944, 0.1207, 0.3295, 0.1623, 0.2123, 0.2229, 0.1711, 0.1846, 0.1257, 0.633, 0.1913, 0.6422, 0.1918, 0.6555, 0.1171, 0.6479, 0.2959, 0.2715, 0.2776, 0.3639, 0.2403, 0.35, 0.2381, 0.2986, 0.2776, 0.3639, 0.2261, 0.4542, 0.2065, 0.3897, 0.2403, 0.35, 0.156, 0.1867, 0.2065, 0.2143, 0.1764, 0.2499, 0.1314, 0.2254, 0.07992, 0.5333, 0.05744, 0.5313, 0.0338, 0.4784, 0.04923, 0.4749, 0.2261, 0.4542, 0.1393, 0.4957, 0.1312, 0.457, 0.2065, 0.3897, 0.2217, 0.307, 0.2265, 0.3455, 0.2127, 0.3411, 0.2053, 0.3154, 0.2265, 0.3455, 0.2, 0.3797, 0.1934, 0.3698, 0.2127, 0.3411, 0.1239, 0.2434, 0.1637, 0.2639, 0.1509, 0.2779, 0.1164, 0.2614, 0.04938, 0.4626, 0.02821, 0.4628, 0.02261, 0.4473, 0.04954, 0.4503, 0.2, 0.3797, 0.1266, 0.4391, 0.1219, 0.4213, 0.1934, 0.3698, 0.3481, 0.924, 0.3516, 0.8488, 0.4804, 0.8431, 0.4816, 0.9003, 0.3516, 0.8488, 0.3717, 0.7585, 0.4872, 0.7763, 0.4804, 0.8431, 0.4497, 0.5225, 0.3453, 0.5741, 0.3271, 0.4814, 0.4349, 0.4826, 0.3508, 0.1233, 0.3295, 0.1623, 0.2944, 0.1207, 0.3217, 0.08941, 0.1171, 0.6479, 0.1613, 0.7552, 0.1182, 0.7668, 0.08975, 0.6508, 0.1613, 0.7552, 0.2281, 0.8569, 0.1678, 0.8862, 0.1182, 0.7668, 0.2647, 0.648, 0.3067, 0.7049, 0.2337, 0.7354, 0.1918, 0.6555, 0.3067, 0.7049, 0.3717, 0.7585, 0.2968, 0.817, 0.2337, 0.7354, 0.1918, 0.6555, 0.2337, 0.7354, 0.1613, 0.7552, 0.1171, 0.6479, 0.2337, 0.7354, 0.2968, 0.817, 0.2281, 0.8569, 0.1613, 0.7552, 0.2957, 0.5623, 0.2664, 0.5646, 0.2404, 0.5366, 0.2713, 0.5218, 0.2467, 0.6255, 0.225, 0.5999, 0.2664, 0.5646, 0.2957, 0.5623, 0.1907, 0.629, 0.1885, 0.6063, 0.225, 0.5999, 0.2467, 0.6255, 0.1344, 0.6181, 0.1541, 0.5963, 0.1885, 0.6063, 0.1907, 0.629, 0.139, 0.5776, 0.1541, 0.5963, 0.1344, 0.6181, 0.1192, 0.5853, 0.2713, 0.5218, 0.2404, 0.5366, 0.2027, 0.5264, 0.2115, 0.5055, 0.2027, 0.5264, 0.1716, 0.5343, 0.1596, 0.5237, 0.2115, 0.5055, 0.2992, 0.5016, 0.2713, 0.5218, 0.2115, 0.5055, 0.2188, 0.4799, 0.3271, 0.4814, 0.3634, 0.3973, 0.4443, 0.4329, 0.4349, 0.4826, 0.2776, 0.3639, 0.3634, 0.3973, 0.3271, 0.4814, 0.2261, 0.4542, 0.1495, 0.5097, 0.1596, 0.5237, 0.145, 0.5357, 0.1327, 0.5185, 0.2188, 0.4799, 0.2115, 0.5055, 0.1596, 0.5237, 0.1495, 0.5097, 0.2127, 0.3411, 0.1931, 0.3364, 0.1891, 0.3191, 0.2053, 0.3154, 0.1931, 0.3364, 0.1846, 0.3312, 0.1742, 0.3225, 0.1891, 0.3191, 0.1934, 0.3698, 0.1786, 0.3487, 0.1931, 0.3364, 0.2127, 0.3411, 0.1786, 0.3487, 0.1704, 0.3425, 0.1846, 0.3312, 0.1931, 0.3364, 0.1509, 0.2779, 0.143, 0.2899, 0.1106, 0.2729, 0.1164, 0.2614, 0.143, 0.2899, 0.1328, 0.3023, 0.1004, 0.2889, 0.1106, 0.2729, 0.1219, 0.4213, 0.1276, 0.3683, 0.1786, 0.3487, 0.1934, 0.3698, 0.1276, 0.3683, 0.1219, 0.3533, 0.1704, 0.3425, 0.1786, 0.3487, 0.08975, 0.6508, 0.08194, 0.5943, 0.09723, 0.5904, 0.1171, 0.6479, 0.1257, 0.633, 0.1082, 0.5879, 0.1192, 0.5853, 0.1344, 0.6181, 0.05744, 0.5313, 0.07992, 0.5333, 0.09723, 0.5904, 0.08194, 0.5943, 0.09922, 0.546, 0.1185, 0.5586, 0.1192, 0.5853, 0.1082, 0.5879, 0.1185, 0.5586, 0.1385, 0.5619, 0.139, 0.5776, 0.1192, 0.5853, 0.1596, 0.5237, 0.1716, 0.5343, 0.1592, 0.5456, 0.145, 0.5357, 0.1205, 0.5014, 0.09823, 0.5198, 0.07973, 0.4713, 0.1151, 0.4652, 0.09823, 0.5198, 0.07992, 0.5333, 0.04923, 0.4749, 0.07973, 0.4713, 0.02567, 0.4288, 0.02669, 0.4226, 0.04545, 0.429, 0.04647, 0.4344, 0.09922, 0.546, 0.1133, 0.5347, 0.1283, 0.5495, 0.1185, 0.5586, 0.1133, 0.5347, 0.1327, 0.5185, 0.145, 0.5357, 0.1283, 0.5495, 0.1185, 0.5586, 0.1283, 0.5495, 0.1473, 0.5538, 0.1385, 0.5619, 0.1283, 0.5495, 0.145, 0.5357, 0.1592, 0.5456, 0.1473, 0.5538, 0.07693, 0.4611, 0.07412, 0.4508, 0.1096, 0.4443, 0.1123, 0.4547, 0.04938, 0.4626, 0.04954, 0.4503, 0.07412, 0.4508, 0.07693, 0.4611, 0.04647, 0.4344, 0.04545, 0.429, 0.07214, 0.433, 0.07263, 0.4375, 0.07313, 0.4419, 0.104, 0.4376, 0.1096, 0.4443, 0.07412, 0.4508, 0.1393, 0.4957, 0.1205, 0.5014, 0.1151, 0.4652, 0.1312, 0.457, 0.1266, 0.4391, 0.1123, 0.4547, 0.1096, 0.4443, 0.1219, 0.4213, 0.07742, 0.3643, 0.08999, 0.3682, 0.08479, 0.3889, 0.07382, 0.3833, 0.08999, 0.3682, 0.1095, 0.3697, 0.1041, 0.4019, 0.08479, 0.3889, 0.1095, 0.3697, 0.1276, 0.3683, 0.1219, 0.4213, 0.1041, 0.4019, 0.07978, 0.3473, 0.09423, 0.353, 0.08999, 0.3682, 0.07742, 0.3643, 0.09423, 0.353, 0.1079, 0.3539, 0.1095, 0.3697, 0.08999, 0.3682, 0.1079, 0.3539, 0.1219, 0.3533, 0.1276, 0.3683, 0.1095, 0.3697, 0.0, 0.0, 0.02669, 0.4226, 0.0, 0.0, 0.04545, 0.429, 0.08069, 0.3954, 0.09962, 0.4065, 0.07214, 0.433, 0.08274, 0.3921, 0.08479, 0.3889, 0.1041, 0.4019, 0.1019, 0.4042, 0.3717, 0.7585, 0.444, 0.6515, 0.5018, 0.6579, 0.4872, 0.7763, 0.444, 0.6515, 0.4919, 0.546, 0.512, 0.5583, 0.5018, 0.6579, 0.3067, 0.7049, 0.3875, 0.6183, 0.444, 0.6515, 0.3717, 0.7585, 0.2647, 0.648, 0.3453, 0.5741, 0.3875, 0.6183, 0.3067, 0.7049, 0.4919, 0.546, 0.444, 0.6515, 0.3875, 0.6183, 0.4705, 0.5356, 0.3453, 0.5741, 0.4497, 0.5225, 0.4705, 0.5356, 0.3875, 0.6183, 0.3634, 0.3973, 0.4086, 0.335, 0.4853, 0.3859, 0.4443, 0.4329, 0.2959, 0.2715, 0.4086, 0.335, 0.3634, 0.3973, 0.2776, 0.3639, 0.2975, 0.2811, 0.3966, 0.244, 0.4374, 0.2943, 0.4101, 0.3391, 0.3966, 0.244, 0.4025, 0.1792, 0.4415, 0.2408, 0.4374, 0.2943, 0.4101, 0.3391, 0.4374, 0.2943, 0.5085, 0.3776, 0.4853, 0.3859, 0.2975, 0.2811, 0.2545, 0.2532, 0.362, 0.1983, 0.3966, 0.244, 0.2545, 0.2532, 0.2123, 0.2229, 0.3295, 0.1623, 0.362, 0.1983, 0.2065, 0.2143, 0.2522, 0.2447, 0.2062, 0.2705, 0.1764, 0.2499, 0.2522, 0.2447, 0.2959, 0.2715, 0.2381, 0.2986, 0.2062, 0.2705, 0.1637, 0.2639, 0.1911, 0.281, 0.1761, 0.2915, 0.1509, 0.2779, 0.1911, 0.281, 0.2217, 0.307, 0.2053, 0.3154, 0.1761, 0.2915, 0.3966, 0.244, 0.362, 0.1983, 0.3755, 0.1439, 0.4025, 0.1792, 0.362, 0.1983, 0.3295, 0.1623, 0.3508, 0.1233, 0.3755, 0.1439, 0.1891, 0.3191, 0.1652, 0.3025, 0.1761, 0.2915, 0.2053, 0.3154, 0.1652, 0.3025, 0.143, 0.2899, 0.1509, 0.2779, 0.1761, 0.2915, 0.1742, 0.3225, 0.1545, 0.3116, 0.1652, 0.3025, 0.1891, 0.3191, 0.1545, 0.3116, 0.1328, 0.3023, 0.143, 0.2899, 0.1652, 0.3025, 0.4029, 0.03588, 0.3756, 0.08264, 0.3472, 0.06037, 0.3819, 0.01555, 0.3756, 0.08264, 0.3508, 0.1233, 0.3217, 0.08941, 0.3472, 0.06037, 0.4628, 0.1057, 0.4508, 0.1761, 0.4185, 0.1341, 0.435, 0.0835, 0.4508, 0.1761, 0.4415, 0.2408, 0.4025, 0.1792, 0.4185, 0.1341, 0.3755, 0.1439, 0.3974, 0.1077, 0.4185, 0.1341, 0.4025, 0.1792, 0.3974, 0.1077, 0.4212, 0.06665, 0.435, 0.0835, 0.4185, 0.1341, 0.3508, 0.1233, 0.3756, 0.08264, 0.3974, 0.1077, 0.3755, 0.1439, 0.3756, 0.08264, 0.4029, 0.03588, 0.4212, 0.06665, 0.3974, 0.1077, 0.4906, 0.9742, 0.4816, 0.9003, 0.6109, 0.8514, 0.6414, 0.9253, 0.4804, 0.8431, 0.4872, 0.7763, 0.5856, 0.7478, 0.5924, 0.8074, 0.4816, 0.9003, 0.4804, 0.8431, 0.5924, 0.8074, 0.6109, 0.8514, 0.4872, 0.7763, 0.5018, 0.6579, 0.5501, 0.6534, 0.5856, 0.7478, 0.5018, 0.6579, 0.512, 0.5583, 0.5269, 0.5593, 0.5501, 0.6534, 0.6414, 0.9253, 0.6109, 0.8514, 0.7052, 0.7842, 0.7615, 0.8451, 0.5924, 0.8074, 0.5856, 0.7478, 0.6542, 0.7034, 0.6792, 0.7509, 0.6109, 0.8514, 0.5924, 0.8074, 0.6792, 0.7509, 0.7052, 0.7842, 0.5856, 0.7478, 0.5501, 0.6534, 0.5855, 0.63, 0.6542, 0.7034, 0.5501, 0.6534, 0.5269, 0.5593, 0.5464, 0.5539, 0.5855, 0.63, 0.7615, 0.8451, 0.7052, 0.7842, 0.7682, 0.6921, 0.8442, 0.7334, 0.6792, 0.7509, 0.6542, 0.7034, 0.6914, 0.6427, 0.7255, 0.6677, 0.7052, 0.7842, 0.6792, 0.7509, 0.7255, 0.6677, 0.7682, 0.6921, 0.6542, 0.7034, 0.5855, 0.63, 0.6114, 0.594, 0.6914, 0.6427, 0.5855, 0.63, 0.5464, 0.5539, 0.5559, 0.5437, 0.6114, 0.594, 0.8442, 0.7334, 0.7682, 0.6921, 0.7974, 0.5789, 0.8844, 0.6004, 0.7255, 0.6677, 0.6914, 0.6427, 0.7035, 0.5555, 0.7502, 0.5661, 0.7682, 0.6921, 0.7255, 0.6677, 0.7502, 0.5661, 0.7974, 0.5789, 0.6914, 0.6427, 0.6114, 0.594, 0.6281, 0.5403, 0.7035, 0.5555, 0.6114, 0.594, 0.5559, 0.5437, 0.5679, 0.518, 0.6281, 0.5403, 0.8844, 0.6004, 0.7974, 0.5789, 0.7971, 0.4927, 0.8918, 0.5003, 0.7502, 0.5661, 0.7035, 0.5555, 0.6895, 0.485, 0.7515, 0.4884, 0.7974, 0.5789, 0.7502, 0.5661, 0.7515, 0.4884, 0.7971, 0.4927, 0.7035, 0.5555, 0.6281, 0.5403, 0.629, 0.4903, 0.6895, 0.485, 0.6281, 0.5403, 0.5679, 0.518, 0.568, 0.4901, 0.629, 0.4903, 0.8918, 0.5003, 0.7971, 0.4927, 0.7895, 0.4049, 0.8884, 0.401, 0.7515, 0.4884, 0.6895, 0.485, 0.6638, 0.4235, 0.7351, 0.3963, 0.7971, 0.4927, 0.7515, 0.4884, 0.7351, 0.3963, 0.7895, 0.4049, 0.6895, 0.485, 0.629, 0.4903, 0.6071, 0.4458, 0.6638, 0.4235, 0.629, 0.4903, 0.568, 0.4901, 0.5597, 0.4741, 0.6071, 0.4458, 0.8884, 0.401, 0.7895, 0.4049, 0.7882, 0.3614, 0.8878, 0.3582, 0.7351, 0.3963, 0.6638, 0.4235, 0.679, 0.3576, 0.7354, 0.3587, 0.7895, 0.4049, 0.7351, 0.3963, 0.7354, 0.3587, 0.7882, 0.3614, 0.6638, 0.4235, 0.6071, 0.4458, 0.6194, 0.3638, 0.679, 0.3576, 0.8878, 0.3582, 0.7882, 0.3614, 0.7902, 0.3125, 0.8885, 0.3176, 0.7354, 0.3587, 0.679, 0.3576, 0.6867, 0.2963, 0.738, 0.3045, 0.7882, 0.3614, 0.7354, 0.3587, 0.738, 0.3045, 0.7902, 0.3125, 0.679, 0.3576, 0.6194, 0.3638, 0.6391, 0.2948, 0.6867, 0.2963, 0.8885, 0.3176, 0.7902, 0.3125, 0.7953, 0.2463, 0.8918, 0.2459, 0.738, 0.3045, 0.6867, 0.2963, 0.6986, 0.2461, 0.7468, 0.2476, 0.7902, 0.3125, 0.738, 0.3045, 0.7468, 0.2476, 0.7953, 0.2463, 0.6867, 0.2963, 0.6391, 0.2948, 0.6562, 0.237, 0.6986, 0.2461, 0.4374, 0.2943, 0.4415, 0.2408, 0.5053, 0.2889, 0.5085, 0.3776, 0.4415, 0.2408, 0.4508, 0.1761, 0.4861, 0.2287, 0.5053, 0.2889, 0.4508, 0.1761, 0.4628, 0.1057, 0.4755, 0.1274, 0.4861, 0.2287, 0.5085, 0.3776, 0.5053, 0.2889, 0.5346, 0.3206, 0.5314, 0.3896, 0.5053, 0.2889, 0.4861, 0.2287, 0.5301, 0.2463, 0.5346, 0.3206, 0.4861, 0.2287, 0.4755, 0.1274, 0.5103, 0.1525, 0.5301, 0.2463, 0.5314, 0.3896, 0.5346, 0.3206, 0.5776, 0.3473, 0.5625, 0.4133, 0.5346, 0.3206, 0.5301, 0.2463, 0.5833, 0.2769, 0.5776, 0.3473, 0.5301, 0.2463, 0.5103, 0.1525, 0.5808, 0.213, 0.5833, 0.2769, 0.6071, 0.4458, 0.5625, 0.4133, 0.5776, 0.3473, 0.6194, 0.3638, 0.6194, 0.3638, 0.5776, 0.3473, 0.5833, 0.2769, 0.6391, 0.2948, 0.6391, 0.2948, 0.5833, 0.2769, 0.5808, 0.213, 0.6562, 0.237, 0.5085, 0.3776, 0.5314, 0.3896, 0.525, 0.4384, 0.5079, 0.4313, 0.5314, 0.3896, 0.5625, 0.4133, 0.5378, 0.4476, 0.525, 0.4384, 0.5625, 0.4133, 0.6071, 0.4458, 0.5597, 0.4741, 0.5378, 0.4476, 0.4349, 0.4826, 0.4779, 0.4796, 0.4832, 0.5062, 0.4497, 0.5225, 0.4349, 0.4826, 0.4443, 0.4329, 0.4816, 0.4516, 0.4779, 0.4796, 0.4443, 0.4329, 0.4853, 0.3859, 0.4927, 0.4328, 0.4816, 0.4516, 0.4853, 0.3859, 0.5085, 0.3776, 0.5079, 0.4313, 0.4927, 0.4328, 0.4497, 0.5225, 0.4832, 0.5062, 0.4898, 0.5128, 0.4705, 0.5356, 0.2404, 0.5366, 0.2345, 0.5418, 0.2014, 0.5318, 0.2027, 0.5264, 0.2664, 0.5646, 0.2587, 0.5667, 0.2345, 0.5418, 0.2404, 0.5366, 0.225, 0.5999, 0.2214, 0.5957, 0.2587, 0.5667, 0.2664, 0.5646, 0.1885, 0.6063, 0.1891, 0.6017, 0.2214, 0.5957, 0.225, 0.5999, 0.1541, 0.5963, 0.166, 0.5845, 0.1891, 0.6017, 0.1885, 0.6063, 0.2027, 0.5264, 0.2014, 0.5318, 0.1747, 0.5386, 0.1716, 0.5343, 0.166, 0.5845, 0.1541, 0.5963, 0.139, 0.5776, 0.1518, 0.5725, 0.163, 0.5481, 0.1592, 0.5456, 0.1716, 0.5343, 0.1747, 0.5386, 0.1385, 0.5619, 0.149, 0.5627, 0.1518, 0.5725, 0.139, 0.5776, 0.1473, 0.5538, 0.1538, 0.556, 0.149, 0.5627, 0.1385, 0.5619, 0.1592, 0.5456, 0.163, 0.5481, 0.1538, 0.556, 0.1473, 0.5538, 0.2345, 0.5418, 0.2249, 0.5484, 0.2003, 0.54, 0.2014, 0.5318, 0.2249, 0.5484, 0.2202, 0.551, 0.1999, 0.544, 0.2003, 0.54, 0.2587, 0.5667, 0.248, 0.5691, 0.2249, 0.5484, 0.2345, 0.5418, 0.248, 0.5691, 0.2412, 0.5696, 0.2202, 0.551, 0.2249, 0.5484, 0.2214, 0.5957, 0.2185, 0.5921, 0.248, 0.5691, 0.2587, 0.5667, 0.2185, 0.5921, 0.2146, 0.5902, 0.2412, 0.5696, 0.248, 0.5691, 0.1891, 0.6017, 0.1896, 0.5977, 0.2185, 0.5921, 0.2214, 0.5957, 0.1896, 0.5977, 0.1902, 0.5927, 0.2146, 0.5902, 0.2185, 0.5921, 0.166, 0.5845, 0.1699, 0.583, 0.1896, 0.5977, 0.1891, 0.6017, 0.1699, 0.583, 0.1748, 0.5803, 0.1902, 0.5927, 0.1896, 0.5977, 0.2014, 0.5318, 0.2003, 0.54, 0.1799, 0.5452, 0.1747, 0.5386, 0.2003, 0.54, 0.1999, 0.544, 0.1821, 0.5484, 0.1799, 0.5452, 0.1748, 0.5803, 0.1699, 0.583, 0.1585, 0.571, 0.1649, 0.57, 0.1699, 0.583, 0.166, 0.5845, 0.1518, 0.5725, 0.1585, 0.571, 0.1709, 0.5535, 0.1682, 0.5517, 0.1799, 0.5452, 0.1821, 0.5484, 0.1682, 0.5517, 0.163, 0.5481, 0.1747, 0.5386, 0.1799, 0.5452, 0.149, 0.5627, 0.1555, 0.5628, 0.1585, 0.571, 0.1518, 0.5725, 0.1555, 0.5628, 0.1609, 0.5632, 0.1649, 0.57, 0.1585, 0.571, 0.1538, 0.556, 0.1581, 0.5574, 0.1555, 0.5628, 0.149, 0.5627, 0.1581, 0.5574, 0.161, 0.5585, 0.1609, 0.5632, 0.1555, 0.5628, 0.163, 0.5481, 0.1682, 0.5517, 0.1581, 0.5574, 0.1538, 0.556, 0.1682, 0.5517, 0.1709, 0.5535, 0.161, 0.5585, 0.1581, 0.5574, 0.1999, 0.544, 0.2202, 0.551, 0.2185, 0.5567, 0.2003, 0.5506, 0.2202, 0.551, 0.2412, 0.5696, 0.2294, 0.5696, 0.2185, 0.5567, 0.2412, 0.5696, 0.2146, 0.5902, 0.2138, 0.5851, 0.2294, 0.5696, 0.2146, 0.5902, 0.1902, 0.5927, 0.1911, 0.5878, 0.2138, 0.5851, 0.1902, 0.5927, 0.1748, 0.5803, 0.1788, 0.5746, 0.1911, 0.5878, 0.1821, 0.5484, 0.1999, 0.544, 0.2003, 0.5506, 0.1834, 0.5554, 0.1748, 0.5803, 0.1649, 0.57, 0.1706, 0.5659, 0.1788, 0.5746, 0.1709, 0.5535, 0.1821, 0.5484, 0.1834, 0.5554, 0.1734, 0.559, 0.1649, 0.57, 0.1609, 0.5632, 0.166, 0.5626, 0.1706, 0.5659, 0.1609, 0.5632, 0.161, 0.5585, 0.1665, 0.5603, 0.166, 0.5626, 0.161, 0.5585, 0.1709, 0.5535, 0.1734, 0.559, 0.1665, 0.5603, 0.1328, 0.3023, 0.1266, 0.3129, 0.09552, 0.3061, 0.1004, 0.2889, 0.1742, 0.3225, 0.1472, 0.3186, 0.1545, 0.3116, 0.09423, 0.353, 0.09914, 0.338, 0.1126, 0.34, 0.1079, 0.3539, 0.1079, 0.3539, 0.1126, 0.34, 0.1282, 0.3414, 0.1219, 0.3533, 0.07978, 0.3473, 0.08373, 0.3332, 0.09914, 0.338, 0.09423, 0.353, 0.1219, 0.3533, 0.1652, 0.3374, 0.1704, 0.3425, 0.1704, 0.3425, 0.1779, 0.3311, 0.1846, 0.3312, 0.1545, 0.3116, 0.1472, 0.3186, 0.1266, 0.3129, 0.1328, 0.3023, 0.1846, 0.3312, 0.1685, 0.3254, 0.1742, 0.3225, 0.8932, 0.123, 0.9398, 0.1083, 0.9501, 0.165, 0.8927, 0.1502, 0.8783, 0.09138, 0.9042, 0.0601, 0.9398, 0.1083, 0.8932, 0.123, 0.8455, 0.06425, 0.8558, 0.02924, 0.9042, 0.0601, 0.8783, 0.09138, 0.8103, 0.05275, 0.8124, 0.02102, 0.8558, 0.02924, 0.8455, 0.06425, 0.7731, 0.05364, 0.7681, 0.01882, 0.8124, 0.02102, 0.8103, 0.05275, 0.7411, 0.06155, 0.7322, 0.03058, 0.7681, 0.01882, 0.7731, 0.05364, 0.7086, 0.07835, 0.6953, 0.06649, 0.7322, 0.03058, 0.7411, 0.06155, 0.5559, 0.5437, 0.55, 0.5281, 0.5558, 0.5068, 0.5679, 0.518, 0.5679, 0.518, 0.5558, 0.5068, 0.554, 0.4895, 0.568, 0.4901, 0.568, 0.4901, 0.554, 0.4895, 0.5463, 0.4711, 0.5597, 0.4741, 0.5378, 0.4476, 0.5597, 0.4741, 0.5463, 0.4711, 0.5331, 0.46, 0.525, 0.4384, 0.5378, 0.4476, 0.5331, 0.46, 0.5163, 0.4449, 0.5464, 0.5539, 0.5415, 0.5443, 0.55, 0.5281, 0.5559, 0.5437, 0.5269, 0.5593, 0.5288, 0.5525, 0.5415, 0.5443, 0.5464, 0.5539, 0.8927, 0.1502, 0.9501, 0.165, 0.9153, 0.2127, 0.887, 0.1696, 0.512, 0.5583, 0.5148, 0.5544, 0.5288, 0.5525, 0.5269, 0.5593, 0.5079, 0.4313, 0.5064, 0.444, 0.4931, 0.4405, 0.4927, 0.4328, 0.5079, 0.4313, 0.525, 0.4384, 0.5163, 0.4449, 0.5064, 0.444, 0.7086, 0.07835, 0.6811, 0.1106, 0.6832, 0.08403, 0.6953, 0.06649, 0.7653, 0.2077, 0.765, 0.1971, 0.787, 0.2001, 0.7867, 0.208, 0.7161, 0.186, 0.7261, 0.174, 0.765, 0.1971, 0.7653, 0.2077, 0.7852, 0.1631, 0.8017, 0.1928, 0.787, 0.2001, 0.7738, 0.1711, 0.8374, 0.1999, 0.8408, 0.2176, 0.787, 0.2001, 0.8017, 0.1928, 0.7078, 0.1374, 0.7261, 0.174, 0.7161, 0.186, 0.7016, 0.1415, 0.512, 0.5583, 0.4919, 0.546, 0.4952, 0.5414, 0.5148, 0.5544, 0.4705, 0.5356, 0.4898, 0.5128, 0.4952, 0.5414, 0.4919, 0.546, 0.7867, 0.208, 0.787, 0.2001, 0.8408, 0.2176, 0.8446, 0.2297, 0.7016, 0.1415, 0.7161, 0.186, 0.685, 0.1467, 0.6885, 0.137, 0.4927, 0.4328, 0.4931, 0.4405, 0.4868, 0.4504, 0.4816, 0.4516, 0.866, 0.2014, 0.9153, 0.2127, 0.8446, 0.2297, 0.8408, 0.2176, 0.878, 0.1854, 0.887, 0.1696, 0.9153, 0.2127, 0.866, 0.2014, 0.1143, 0.4218, 0.1117, 0.422, 0.09962, 0.4065, 0.1007, 0.4054, 0.1143, 0.4218, 0.1012, 0.4342, 0.0984, 0.4309, 0.1117, 0.422, 0.07214, 0.433, 0.09962, 0.4065, 0.1117, 0.422, 0.0984, 0.4309, 0.1911, 0.5878, 0.1788, 0.5746, 0.1788, 0.5746, 0.1911, 0.5878, 0.2185, 0.5567, 0.2294, 0.5696, 0.2294, 0.5696, 0.2185, 0.5567, 0.2003, 0.5506, 0.1834, 0.5554, 0.1834, 0.5554, 0.2003, 0.5506, 0.1706, 0.5659, 0.166, 0.5626, 0.166, 0.5626, 0.1706, 0.5659, 0.2294, 0.5696, 0.2138, 0.5851, 0.2138, 0.5851, 0.2294, 0.5696, 0.2003, 0.5506, 0.2185, 0.5567, 0.2185, 0.5567, 0.2003, 0.5506, 0.166, 0.5626, 0.1665, 0.5603, 0.1665, 0.5603, 0.166, 0.5626, 0.1788, 0.5746, 0.1706, 0.5659, 0.1706, 0.5659, 0.1788, 0.5746, 0.2138, 0.5851, 0.1911, 0.5878, 0.1911, 0.5878, 0.2138, 0.5851, 0.1734, 0.559, 0.1665, 0.5603, 0.1665, 0.5603, 0.1734, 0.559, 0.1834, 0.5554, 0.1734, 0.559, 0.1734, 0.559, 0.1834, 0.5554, 0.2294, 0.5696, 0.2138, 0.5851, 0.2294, 0.5696, 0.2185, 0.5567, 0.2294, 0.5696, 0.2185, 0.5567, 0.166, 0.5626, 0.1665, 0.5603, 0.166, 0.5626, 0.2138, 0.5851, 0.1911, 0.5878, 0.1911, 0.5878, 0.2138, 0.5851, 0.1734, 0.559, 0.1665, 0.5603, 0.1665, 0.5603, 0.1734, 0.559, 0.1911, 0.5878, 0.1788, 0.5746, 0.1911, 0.5878, 0.1788, 0.5746, 0.1706, 0.5659, 0.1706, 0.5659, 0.1788, 0.5746, 0.1734, 0.559, 0.1734, 0.559, 0.1834, 0.5554, 0.1706, 0.5659, 0.166, 0.5626, 0.1706, 0.5659, 0.3453, 0.5741, 0.3205, 0.5682, 0.2992, 0.5016, 0.3271, 0.4814, 0.1918, 0.6555, 0.1913, 0.6422, 0.2557, 0.6367, 0.2647, 0.648, 0.2647, 0.648, 0.2557, 0.6367, 0.3205, 0.5682, 0.3453, 0.5741, 0.1344, 0.6181, 0.1907, 0.629, 0.1913, 0.6422, 0.1257, 0.633, 0.3271, 0.4814, 0.2992, 0.5016, 0.2188, 0.4799, 0.2261, 0.4542, 0.1393, 0.4957, 0.1495, 0.5097, 0.1327, 0.5185, 0.1205, 0.5014, 0.2261, 0.4542, 0.2188, 0.4799, 0.1495, 0.5097, 0.1393, 0.4957, 0.1171, 0.6479, 0.09723, 0.5904, 0.1082, 0.5879, 0.1257, 0.633, 0.07992, 0.5333, 0.09922, 0.546, 0.1082, 0.5879, 0.09723, 0.5904, 0.07992, 0.5333, 0.09823, 0.5198, 0.1133, 0.5347, 0.09922, 0.546, 0.09823, 0.5198, 0.1205, 0.5014, 0.1327, 0.5185, 0.1133, 0.5347, 0.1834, 0.5554, 0.1834, 0.5554, 0.2003, 0.5506, 0.2185, 0.5567, 0.1911, 0.5878, 0.1706, 0.5659, 0.1734, 0.559, 0.2003, 0.5506, 0.2185, 0.5567, 0.2185, 0.5567, 0.2003, 0.5506, 0.0, 0.0, 0.1126, 0.34, 0.0, 0.0, 0.0, 0.0, 0.09914, 0.338, 0.08373, 0.3332, 0.0, 0.0, 0.1266, 0.3129, 0.02261, 0.4473, 0.02465, 0.435, 0.0475, 0.4397, 0.04954, 0.4503, 0.04954, 0.4503, 0.0475, 0.4397, 0.07313, 0.4419, 0.07412, 0.4508, 0.07288, 0.4397, 0.1026, 0.4359, 0.104, 0.4376, 0.07313, 0.4419, 0.08479, 0.3889, 0.08274, 0.3921, 0.07072, 0.3869, 0.07382, 0.3833, 0.08223, 0.3929, 0.08274, 0.3921, 0.1019, 0.4042, 0.1013, 0.4048, 0.1219, 0.4213, 0.1168, 0.4217, 0.1019, 0.4042, 0.1041, 0.4019, 0.1219, 0.4213, 0.1096, 0.4443, 0.104, 0.4376, 0.1168, 0.4217, 0.1314, 0.2254, 0.1764, 0.2499, 0.1637, 0.2639, 0.1239, 0.2434, 0.2381, 0.2986, 0.2403, 0.35, 0.2265, 0.3455, 0.2217, 0.307, 0.2062, 0.2705, 0.2381, 0.2986, 0.2217, 0.307, 0.1911, 0.281, 0.04923, 0.4749, 0.04938, 0.4626, 0.07693, 0.4611, 0.07973, 0.4713, 0.2065, 0.3897, 0.1312, 0.457, 0.1266, 0.4391, 0.2, 0.3797, 0.1312, 0.457, 0.1151, 0.4652, 0.1123, 0.4547, 0.1266, 0.4391, 0.07973, 0.4713, 0.07693, 0.4611, 0.1123, 0.4547, 0.1151, 0.4652, 0.2403, 0.35, 0.2065, 0.3897, 0.2, 0.3797, 0.2265, 0.3455, 0.1764, 0.2499, 0.2062, 0.2705, 0.1911, 0.281, 0.1637, 0.2639, 0.04923, 0.4749, 0.0338, 0.4784, 0.02821, 0.4628, 0.04938, 0.4626, 0.02516, 0.4319, 0.02567, 0.4288, 0.04647, 0.4344, 0.04698, 0.437, 0.04698, 0.437, 0.04647, 0.4344, 0.07263, 0.4375, 0.07288, 0.4397, 0.1156, 0.4218, 0.1143, 0.4218, 0.1007, 0.4054, 0.1013, 0.4048, 0.1156, 0.4218, 0.1026, 0.4359, 0.1012, 0.4342, 0.1143, 0.4218, 0.07214, 0.433, 0.0984, 0.4309, 0.1012, 0.4342, 0.07263, 0.4375, 0.08069, 0.3954, 0.08171, 0.3937, 0.1007, 0.4054, 0.09962, 0.4065, 0.0, 0.0, 0.0, 0.0, 0.08274, 0.3921, 0.07263, 0.4375, 0.1012, 0.4342, 0.1026, 0.4359, 0.07288, 0.4397, 0.08171, 0.3937, 0.08223, 0.3929, 0.1013, 0.4048, 0.1007, 0.4054, 0.02465, 0.435, 0.02516, 0.4319, 0.04698, 0.437, 0.0475, 0.4397, 0.0475, 0.4397, 0.04698, 0.437, 0.07288, 0.4397, 0.07313, 0.4419, 0.1168, 0.4217, 0.1156, 0.4218, 0.1013, 0.4048, 0.1019, 0.4042, 0.1168, 0.4217, 0.104, 0.4376, 0.1026, 0.4359, 0.1156, 0.4218])
me_cube.materials.append(mat_paintthis)
me_cube.use_remesh_preserve_volume = False
me_cube.use_remesh_preserve_attributes = False
me_cube.use_mirror_vertex_groups = False
me_cube.update()

# ---- objects
ob_lamp_003 = bpy.data.objects.new('Lamp.003', light_spot_006)
ob_lamp_002 = bpy.data.objects.new('Lamp.002', light_spot_002)
ob_lamp_001 = bpy.data.objects.new('Lamp.001', light_spot_001)
ob_cube = bpy.data.objects.new('Cube', me_cube)
ob_lamp = bpy.data.objects.new('Lamp', light_spot)

# ---- transforms, parenting, visibility, modifiers, constraints
ob_lamp_003.location = (9.382, -6.134, -9.16)
ob_lamp_003.rotation_euler = (-2.404, -0.3295, 4.4)
ob_lamp_003.lock_rotations_4d = False
ob_lamp_003.empty_display_type = 'ARROWS'
ob_lamp_003.color = (0.0, 0.0, 0.0, 0.0)
ob_lamp_003.lineart.crease_threshold = 0.0
ob_lamp_002.location = (-8.86, 7.961, 11.63)
ob_lamp_002.rotation_euler = (0.6503, 0.05522, 3.655)
ob_lamp_002.lock_rotations_4d = False
ob_lamp_002.empty_display_type = 'ARROWS'
ob_lamp_002.color = (0.0, 0.0, 0.0, 0.0)
ob_lamp_002.lineart.crease_threshold = 0.0
ob_lamp_001.location = (-13.29, -9.53, -8.383)
ob_lamp_001.rotation_euler = (2.036, 0.06968, -0.7424)
ob_lamp_001.lock_rotations_4d = False
ob_lamp_001.empty_display_type = 'ARROWS'
ob_lamp_001.color = (0.0, 0.0, 0.0, 0.0)
ob_lamp_001.lineart.crease_threshold = 0.0
ob_cube.location = (0.0, -0.08836, 2.131)
ob_cube.scale = (1.0, 0.7146, 1.0)
ob_cube.lock_rotations_4d = False
ob_cube.empty_display_type = 'ARROWS'
ob_cube.color = (0.0, 0.0, 0.0, 1.0)
ob_cube.lineart.crease_threshold = 0.0
_m = ob_cube.modifiers.new('Mirror', 'MIRROR')
_m.use_clip = True
_m = ob_cube.modifiers.new('Auto Smooth', 'NODES')
_m.node_group = ng_auto_smooth
_gi = [s.identifier for s in ng_auto_smooth.interface.items_tree if s.item_type == 'SOCKET' and s.in_out == 'INPUT']
_m[_gi[1]] = 0.5236  # Angle
ob_lamp.location = (5.554, -5.006, 12.3)
ob_lamp.rotation_euler = (0.6503, 0.05522, 0.5203)
ob_lamp.lock_rotations_4d = False
ob_lamp.empty_display_type = 'ARROWS'
ob_lamp.color = (0.0, 0.0, 0.0, 0.0)
ob_lamp.lineart.crease_threshold = 0.0

# ---- collection membership
col_collection_1.objects.link(ob_lamp_003)
col_collection_1.objects.link(ob_lamp_002)
col_collection_1.objects.link(ob_lamp_001)
col_collection_1.objects.link(ob_cube)
col_collection_1.objects.link(ob_lamp)

# ---- scene / render settings (as saved in the file)
scene.frame_start = 1; scene.frame_end = 250; scene.frame_set(1)
scene.render.engine = 'BLENDER_EEVEE_NEXT'
scene.render.image_settings.file_format = 'JPEG'
scene.render.image_settings.color_mode = 'RGB'
scene.render.image_settings.compression = 90
scene.render.resolution_x = 800
scene.render.resolution_y = 600
scene.render.pixel_aspect_x = 100.0
scene.render.pixel_aspect_y = 100.0
scene.render.fps = 25
scene.render.dither_intensity = 0.0
scene.render.use_compositing = False
scene.render.use_sequencer = False
scene.render.bake_margin = 2
scene.render.bake_bias = 0.0
scene.render.use_stamp_time = False
scene.render.use_stamp_date = False
scene.render.use_stamp_frame = False
scene.render.use_stamp_camera = False
scene.render.use_stamp_scene = False
scene.render.use_stamp_filename = False
scene.render.use_stamp_render_time = False
scene.render.stamp_font_size = 0
scene.cycles.use_denoising = False
scene.cycles.samples = 10
scene.cycles.sampling_pattern = 'TABULATED_SOBOL'
scene.cycles.light_sampling_threshold = 0.0
scene.cycles.use_adaptive_sampling = False
scene.cycles.use_light_tree = False
scene.cycles.blur_glossy = 0.0
scene.cycles.volume_bounces = 1
scene.cycles.pixel_filter_type = 'GAUSSIAN'
scene.cycles.sample_clamp_indirect = 0.0
scene.view_settings.view_transform = 'Raw'
bpy.context.view_layer.update()

# ---- added for rendering (the .blend has no active camera): camera
cam_auto = bpy.data.cameras.new('AutoCamera')
cam_auto.lens = 50.0
cam_auto.sensor_width = 36.0
cam_auto.clip_end = 1000.0
ob_auto_camera = bpy.data.objects.new('AutoCamera', cam_auto)
scene.collection.objects.link(ob_auto_camera)
ob_auto_camera.location = (6.03322, -6.51978, 7.35058)
ob_auto_camera.rotation_euler = (1.09748, -7.21219e-08, 0.694738)
scene.camera = ob_auto_camera
bpy.context.view_layer.update()

